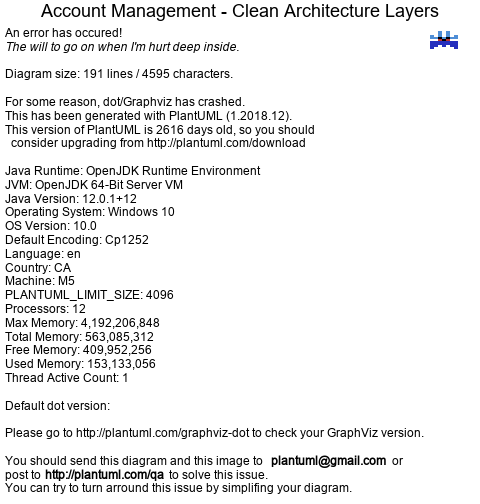

The diagram above was rendered by PlantUML. Its source (embedded in the PNG):
@startuml
title Account Management - Clean Architecture Layers

skinparam componentStyle rectangle

package "Presentation Layer" {
    component "REST API Controllers" as Controllers {
        [AccountCommandController]
        [AccountQueryController]
    }
    
    component "Request/Response DTOs" as DTOs {
        [CreateAccountRequest]
        [UpdateAccountRequest]
        [AccountResponse]
        [AccountListResponse]
    }
    
    component "API Middleware" as Middleware {
        [Authentication]
        [Authorization]
        [Validation]
        [Exception Handling]
    }
}

package "Application Layer" {
    component "MediatR v12.x" as MediatR {
        [IRequestHandler<TRequest, TResponse>]
        [INotificationHandler<TNotification>]
        [ISender]
        [IPublisher]
    }
    
    component "Command Handlers" as CmdHandlers {
        [CreateAccountHandler]
        [UpdateAccountHandler]
        [DeleteAccountHandler]
        [SuspendAccountHandler]
        [etc...]
    }
    
    component "Query Handlers" as QryHandlers {
        [GetAccountByIdHandler]
        [GetAccountsByOwnerHandler]
        [SearchAccountsHandler]
    }
    
    component "Application Services" as AppServices {
        [AccountApplicationService]
        [Orchestrates use cases]
        [Transaction management]
    }
    
    interface "IEventStore" as IEventStore
    interface "IRepository" as IRepository
    interface "IEventPublisher" as IEventPublisher
    interface "IReadModelRepository" as IReadRepo
}

package "Domain Layer" {
    component "Aggregates" as Aggregates {
        [Account (Aggregate Root)]
        [Business logic]
        [Invariants enforcement]
    }
    
    component "Value Objects" as VOs {
        [AccountId]
        [UserId]
        [ProfileId]
        [AccountSettings]
    }
    
    component "Domain Events" as Events {
        [AccountCreated]
        [AccountUpdated]
        [AccountDeleted]
        [AccountSuspended]
        [etc...]
    }
    
    component "Domain Services" as DomainServices {
        [AccountDomainService]
        [Complex business rules]
        [Cross-aggregate operations]
    }
    
    component "Specifications" as Specs {
        [Business rule validation]
        [Reusable conditions]
    }
}

package "Infrastructure Layer" {
    component "Event Store Implementation" as EventStoreImpl {
        [EventStoreDbEventStore]
        [CosmosDbEventStore]
        [SqlEventStore]
    }
    
    component "Event Publisher Implementation" as PublisherImpl {
        [AzureServiceBusPublisher]
        [RabbitMqPublisher]
        [KafkaPublisher]
    }
    
    component "Repository Implementation" as RepoImpl {
        [CosmosDbRepository]
        [SqlRepository]
        [Cache layer]
    }
    
    component "Read Model Repository" as ReadRepoImpl {
        [AccountReadRepository]
        [Optimized queries]
        [Denormalized data]
    }
    
    component "External Services" as External {
        [Email service]
        [Notification service]
        [Audit logging]
    }
}

Controllers --> MediatR
Controllers --> DTOs

MediatR --> CmdHandlers
MediatR --> QryHandlers
CmdHandlers --> AppServices
QryHandlers --> IReadRepo
AppServices --> Aggregates
AppServices --> IEventStore
AppServices --> IEventPublisher

Aggregates --> VOs
Aggregates --> Events
Aggregates --> Specs

IEventStore <|.. EventStoreImpl
IEventPublisher <|.. PublisherImpl
IRepository <|.. RepoImpl
IReadRepo <|.. ReadRepoImpl

EventStoreImpl --> External
PublisherImpl --> External

note right of "Domain Layer"
  Domain Layer:
  No dependencies on outer layers
  Pure business logic
  Framework agnostic
  Easily testable
  Heart of the application
end note

note right of "Application Layer"
  Application Layer:
  Orchestrates use cases
  Depends only on Domain
  Defines interfaces
  Transaction boundaries
  Security enforcement
  
  MediatR v12.4.1 (Free):
  Install-Package MediatR
  Install-Package MediatR.Extensions.Microsoft.DependencyInjection
end note

note right of "Infrastructure Layer"
  Infrastructure Layer:
  Implements interfaces
  External concerns
  Database access
  Message bus
  Third-party services
  Configuration
end note

note left of Controllers
  Presentation Layer:
  HTTP/REST concerns
  Request/response mapping
  Authentication/Authorization
  API versioning
  OpenAPI/Swagger
end note

@enduml